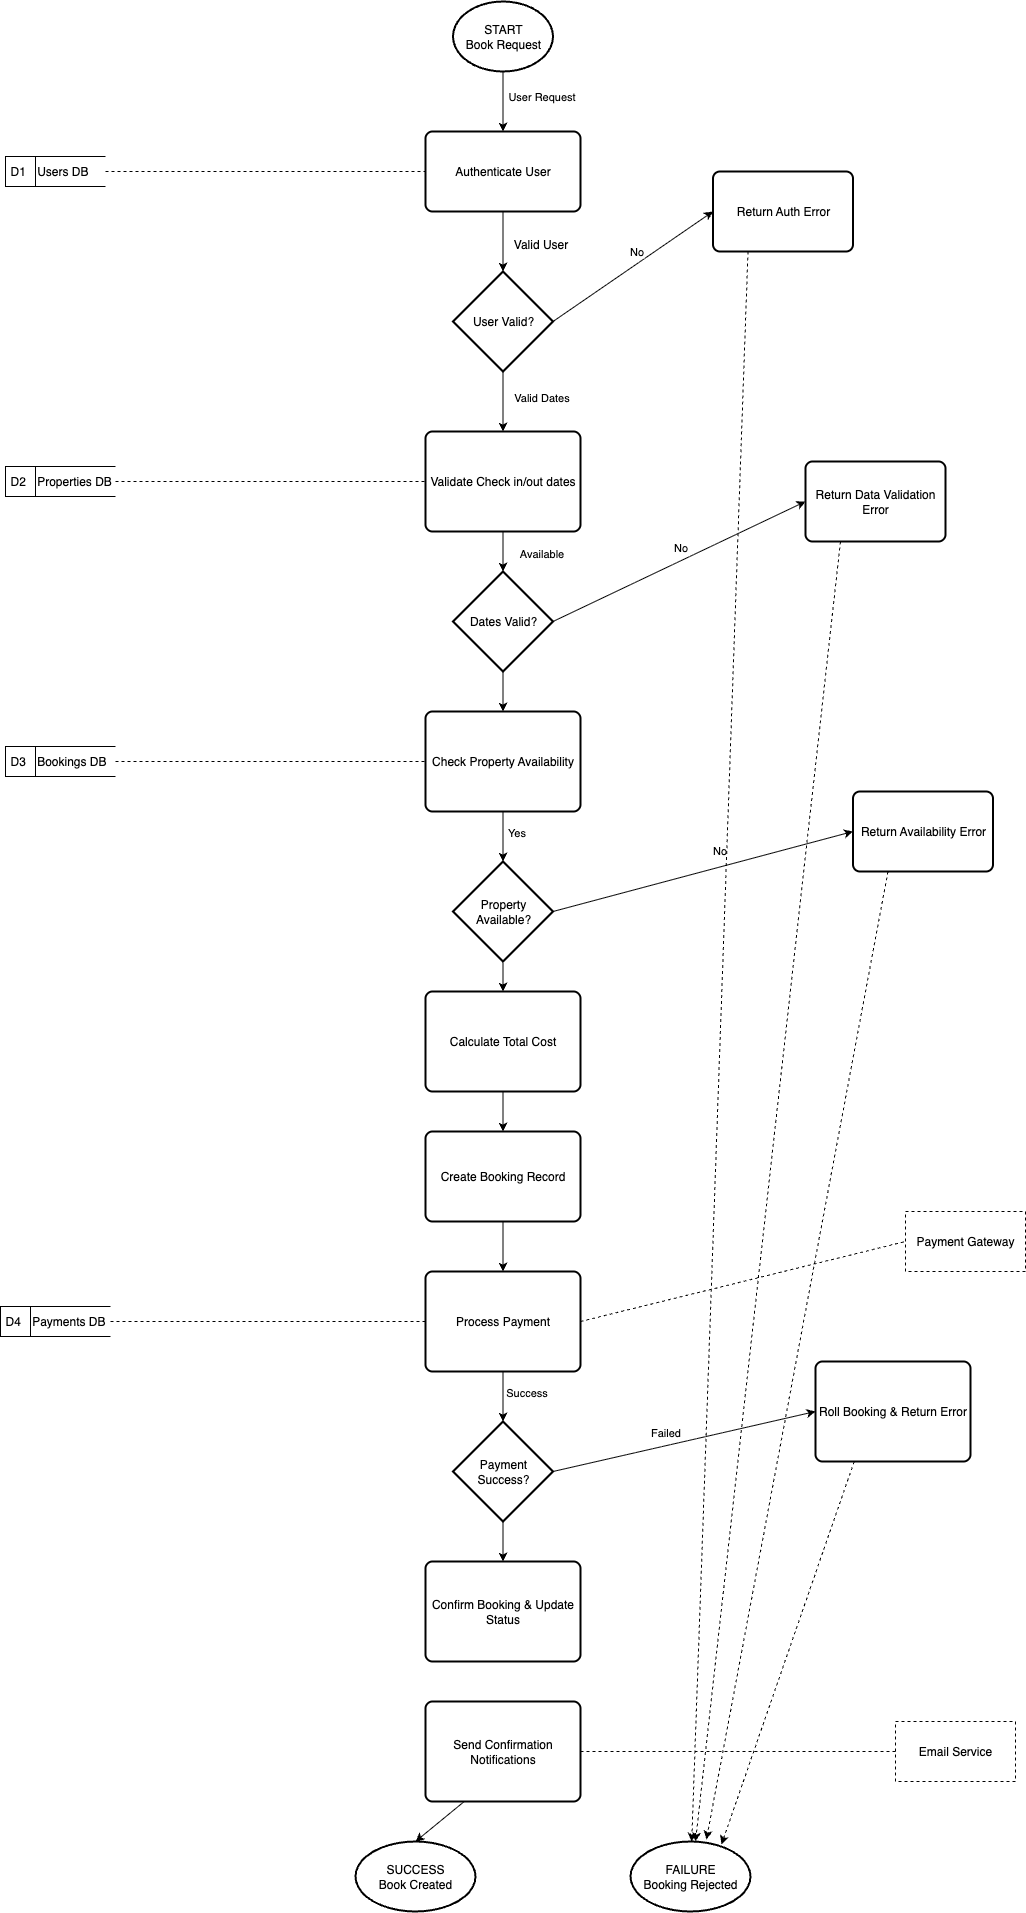

The diagram above was exported from draw.io. Its source (the exported page's mxGraphModel, read from the mxfile embedded in the PNG):
<mxGraphModel dx="2877" dy="2457" grid="1" gridSize="10" guides="1" tooltips="1" connect="1" arrows="1" fold="1" page="1" pageScale="1" pageWidth="850" pageHeight="1100" math="0" shadow="0">
  <root>
    <mxCell id="0" />
    <mxCell id="1" parent="0" />
    <mxCell id="dp4o5nlzGZpJPxJEPCdI-19" style="edgeStyle=orthogonalEdgeStyle;rounded=0;orthogonalLoop=1;jettySize=auto;html=1;" edge="1" parent="1" source="dp4o5nlzGZpJPxJEPCdI-2" target="dp4o5nlzGZpJPxJEPCdI-14">
      <mxGeometry relative="1" as="geometry" />
    </mxCell>
    <mxCell id="dp4o5nlzGZpJPxJEPCdI-2" value="Authenticate User" style="rounded=1;whiteSpace=wrap;html=1;absoluteArcSize=1;arcSize=14;strokeWidth=2;" vertex="1" parent="1">
      <mxGeometry x="330" y="-900" width="155" height="80" as="geometry" />
    </mxCell>
    <mxCell id="dp4o5nlzGZpJPxJEPCdI-44" style="edgeStyle=orthogonalEdgeStyle;rounded=0;orthogonalLoop=1;jettySize=auto;html=1;entryX=0.5;entryY=0;entryDx=0;entryDy=0;" edge="1" parent="1" source="dp4o5nlzGZpJPxJEPCdI-3" target="dp4o5nlzGZpJPxJEPCdI-11">
      <mxGeometry relative="1" as="geometry" />
    </mxCell>
    <mxCell id="dp4o5nlzGZpJPxJEPCdI-3" value="Create Booking Record" style="rounded=1;whiteSpace=wrap;html=1;absoluteArcSize=1;arcSize=14;strokeWidth=2;" vertex="1" parent="1">
      <mxGeometry x="330" y="100" width="155" height="90" as="geometry" />
    </mxCell>
    <mxCell id="dp4o5nlzGZpJPxJEPCdI-4" value="Return Auth Error" style="rounded=1;whiteSpace=wrap;html=1;absoluteArcSize=1;arcSize=14;strokeWidth=2;" vertex="1" parent="1">
      <mxGeometry x="617.5" y="-860" width="140" height="80" as="geometry" />
    </mxCell>
    <mxCell id="dp4o5nlzGZpJPxJEPCdI-5" value="Validate Check in/out dates" style="rounded=1;whiteSpace=wrap;html=1;absoluteArcSize=1;arcSize=14;strokeWidth=2;" vertex="1" parent="1">
      <mxGeometry x="330" y="-600" width="155" height="100" as="geometry" />
    </mxCell>
    <mxCell id="dp4o5nlzGZpJPxJEPCdI-43" style="edgeStyle=orthogonalEdgeStyle;rounded=0;orthogonalLoop=1;jettySize=auto;html=1;exitX=0.5;exitY=1;exitDx=0;exitDy=0;entryX=0.5;entryY=0;entryDx=0;entryDy=0;" edge="1" parent="1" source="dp4o5nlzGZpJPxJEPCdI-6" target="dp4o5nlzGZpJPxJEPCdI-3">
      <mxGeometry relative="1" as="geometry" />
    </mxCell>
    <mxCell id="dp4o5nlzGZpJPxJEPCdI-6" value="Calculate Total Cost" style="rounded=1;whiteSpace=wrap;html=1;absoluteArcSize=1;arcSize=14;strokeWidth=2;" vertex="1" parent="1">
      <mxGeometry x="330" y="-40" width="155" height="100" as="geometry" />
    </mxCell>
    <mxCell id="dp4o5nlzGZpJPxJEPCdI-7" value="Confirm Booking &amp;amp; Update Status" style="rounded=1;whiteSpace=wrap;html=1;absoluteArcSize=1;arcSize=14;strokeWidth=2;" vertex="1" parent="1">
      <mxGeometry x="330" y="530" width="155" height="100" as="geometry" />
    </mxCell>
    <mxCell id="dp4o5nlzGZpJPxJEPCdI-11" value="Process Payment" style="rounded=1;whiteSpace=wrap;html=1;absoluteArcSize=1;arcSize=14;strokeWidth=2;" vertex="1" parent="1">
      <mxGeometry x="330" y="240" width="155" height="100" as="geometry" />
    </mxCell>
    <mxCell id="dp4o5nlzGZpJPxJEPCdI-12" value="Roll Booking &amp;amp; Return Error" style="rounded=1;whiteSpace=wrap;html=1;absoluteArcSize=1;arcSize=14;strokeWidth=2;" vertex="1" parent="1">
      <mxGeometry x="720" y="330" width="155" height="100" as="geometry" />
    </mxCell>
    <mxCell id="dp4o5nlzGZpJPxJEPCdI-15" style="edgeStyle=orthogonalEdgeStyle;rounded=0;orthogonalLoop=1;jettySize=auto;html=1;entryX=0.5;entryY=0;entryDx=0;entryDy=0;" edge="1" parent="1" source="dp4o5nlzGZpJPxJEPCdI-13" target="dp4o5nlzGZpJPxJEPCdI-2">
      <mxGeometry relative="1" as="geometry" />
    </mxCell>
    <mxCell id="dp4o5nlzGZpJPxJEPCdI-16" value="User Request" style="edgeLabel;html=1;align=center;verticalAlign=middle;resizable=0;points=[];" vertex="1" connectable="0" parent="dp4o5nlzGZpJPxJEPCdI-15">
      <mxGeometry x="-0.04" relative="1" as="geometry">
        <mxPoint x="38" y="-4" as="offset" />
      </mxGeometry>
    </mxCell>
    <mxCell id="dp4o5nlzGZpJPxJEPCdI-13" value="START&lt;div&gt;Book Request&lt;/div&gt;" style="strokeWidth=2;html=1;shape=mxgraph.flowchart.start_1;whiteSpace=wrap;" vertex="1" parent="1">
      <mxGeometry x="357.5" y="-1030" width="100" height="70" as="geometry" />
    </mxCell>
    <mxCell id="dp4o5nlzGZpJPxJEPCdI-24" style="edgeStyle=orthogonalEdgeStyle;rounded=0;orthogonalLoop=1;jettySize=auto;html=1;entryX=0.5;entryY=0;entryDx=0;entryDy=0;" edge="1" parent="1" source="dp4o5nlzGZpJPxJEPCdI-14" target="dp4o5nlzGZpJPxJEPCdI-5">
      <mxGeometry relative="1" as="geometry" />
    </mxCell>
    <mxCell id="dp4o5nlzGZpJPxJEPCdI-25" value="Valid Dates" style="edgeLabel;html=1;align=center;verticalAlign=middle;resizable=0;points=[];" vertex="1" connectable="0" parent="dp4o5nlzGZpJPxJEPCdI-24">
      <mxGeometry x="-0.15" y="2" relative="1" as="geometry">
        <mxPoint x="36" as="offset" />
      </mxGeometry>
    </mxCell>
    <mxCell id="dp4o5nlzGZpJPxJEPCdI-14" value="User Valid?" style="strokeWidth=2;html=1;shape=mxgraph.flowchart.decision;whiteSpace=wrap;" vertex="1" parent="1">
      <mxGeometry x="357.5" y="-760" width="100" height="100" as="geometry" />
    </mxCell>
    <mxCell id="dp4o5nlzGZpJPxJEPCdI-20" value="No" style="endArrow=classic;html=1;rounded=0;entryX=0;entryY=0.5;entryDx=0;entryDy=0;exitX=1;exitY=0.5;exitDx=0;exitDy=0;exitPerimeter=0;" edge="1" parent="1" source="dp4o5nlzGZpJPxJEPCdI-14" target="dp4o5nlzGZpJPxJEPCdI-4">
      <mxGeometry x="0.1088" y="11" width="50" height="50" relative="1" as="geometry">
        <mxPoint x="400" y="-620" as="sourcePoint" />
        <mxPoint x="450" y="-670" as="targetPoint" />
        <mxPoint as="offset" />
      </mxGeometry>
    </mxCell>
    <mxCell id="dp4o5nlzGZpJPxJEPCdI-23" value="Valid User" style="text;html=1;align=center;verticalAlign=middle;resizable=0;points=[];autosize=1;strokeColor=none;fillColor=none;" vertex="1" parent="1">
      <mxGeometry x="405" y="-802" width="80" height="30" as="geometry" />
    </mxCell>
    <mxCell id="dp4o5nlzGZpJPxJEPCdI-33" style="edgeStyle=orthogonalEdgeStyle;rounded=0;orthogonalLoop=1;jettySize=auto;html=1;entryX=0.5;entryY=0;entryDx=0;entryDy=0;" edge="1" parent="1" source="dp4o5nlzGZpJPxJEPCdI-26" target="dp4o5nlzGZpJPxJEPCdI-32">
      <mxGeometry relative="1" as="geometry" />
    </mxCell>
    <mxCell id="dp4o5nlzGZpJPxJEPCdI-26" value="Dates Valid?" style="strokeWidth=2;html=1;shape=mxgraph.flowchart.decision;whiteSpace=wrap;" vertex="1" parent="1">
      <mxGeometry x="357.5" y="-460" width="100" height="100" as="geometry" />
    </mxCell>
    <mxCell id="dp4o5nlzGZpJPxJEPCdI-27" style="edgeStyle=orthogonalEdgeStyle;rounded=0;orthogonalLoop=1;jettySize=auto;html=1;exitX=0.5;exitY=1;exitDx=0;exitDy=0;entryX=0.5;entryY=0;entryDx=0;entryDy=0;entryPerimeter=0;" edge="1" parent="1" source="dp4o5nlzGZpJPxJEPCdI-5" target="dp4o5nlzGZpJPxJEPCdI-26">
      <mxGeometry relative="1" as="geometry" />
    </mxCell>
    <mxCell id="dp4o5nlzGZpJPxJEPCdI-28" value="Available" style="edgeLabel;html=1;align=center;verticalAlign=middle;resizable=0;points=[];" vertex="1" connectable="0" parent="dp4o5nlzGZpJPxJEPCdI-27">
      <mxGeometry x="-0.2" y="1" relative="1" as="geometry">
        <mxPoint x="37" y="4" as="offset" />
      </mxGeometry>
    </mxCell>
    <mxCell id="dp4o5nlzGZpJPxJEPCdI-29" value="Return Data Validation Error" style="rounded=1;whiteSpace=wrap;html=1;absoluteArcSize=1;arcSize=14;strokeWidth=2;" vertex="1" parent="1">
      <mxGeometry x="710" y="-570" width="140" height="80" as="geometry" />
    </mxCell>
    <mxCell id="dp4o5nlzGZpJPxJEPCdI-30" value="" style="endArrow=classic;html=1;rounded=0;entryX=0;entryY=0.5;entryDx=0;entryDy=0;exitX=1;exitY=0.5;exitDx=0;exitDy=0;exitPerimeter=0;" edge="1" parent="1" source="dp4o5nlzGZpJPxJEPCdI-26" target="dp4o5nlzGZpJPxJEPCdI-29">
      <mxGeometry width="50" height="50" relative="1" as="geometry">
        <mxPoint x="457.5" y="-410" as="sourcePoint" />
        <mxPoint x="617.5" y="-520" as="targetPoint" />
      </mxGeometry>
    </mxCell>
    <mxCell id="dp4o5nlzGZpJPxJEPCdI-40" value="No" style="edgeLabel;html=1;align=center;verticalAlign=middle;resizable=0;points=[];" vertex="1" connectable="0" parent="dp4o5nlzGZpJPxJEPCdI-30">
      <mxGeometry x="0.0404" y="1" relative="1" as="geometry">
        <mxPoint x="-4" y="-12" as="offset" />
      </mxGeometry>
    </mxCell>
    <mxCell id="dp4o5nlzGZpJPxJEPCdI-32" value="Check Property Availability" style="rounded=1;whiteSpace=wrap;html=1;absoluteArcSize=1;arcSize=14;strokeWidth=2;" vertex="1" parent="1">
      <mxGeometry x="330" y="-320" width="155" height="100" as="geometry" />
    </mxCell>
    <mxCell id="dp4o5nlzGZpJPxJEPCdI-42" style="edgeStyle=orthogonalEdgeStyle;rounded=0;orthogonalLoop=1;jettySize=auto;html=1;" edge="1" parent="1" source="dp4o5nlzGZpJPxJEPCdI-34" target="dp4o5nlzGZpJPxJEPCdI-6">
      <mxGeometry relative="1" as="geometry" />
    </mxCell>
    <mxCell id="dp4o5nlzGZpJPxJEPCdI-34" value="Property Available?" style="strokeWidth=2;html=1;shape=mxgraph.flowchart.decision;whiteSpace=wrap;" vertex="1" parent="1">
      <mxGeometry x="357.5" y="-170" width="100" height="100" as="geometry" />
    </mxCell>
    <mxCell id="dp4o5nlzGZpJPxJEPCdI-35" style="edgeStyle=orthogonalEdgeStyle;rounded=0;orthogonalLoop=1;jettySize=auto;html=1;exitX=0.5;exitY=1;exitDx=0;exitDy=0;entryX=0.5;entryY=0;entryDx=0;entryDy=0;entryPerimeter=0;" edge="1" parent="1" source="dp4o5nlzGZpJPxJEPCdI-32" target="dp4o5nlzGZpJPxJEPCdI-34">
      <mxGeometry relative="1" as="geometry" />
    </mxCell>
    <mxCell id="dp4o5nlzGZpJPxJEPCdI-41" value="Yes" style="edgeLabel;html=1;align=center;verticalAlign=middle;resizable=0;points=[];" vertex="1" connectable="0" parent="dp4o5nlzGZpJPxJEPCdI-35">
      <mxGeometry x="0.4" y="1" relative="1" as="geometry">
        <mxPoint x="12" y="-15" as="offset" />
      </mxGeometry>
    </mxCell>
    <mxCell id="dp4o5nlzGZpJPxJEPCdI-37" value="Return Availability Error" style="rounded=1;whiteSpace=wrap;html=1;absoluteArcSize=1;arcSize=14;strokeWidth=2;" vertex="1" parent="1">
      <mxGeometry x="757.5" y="-240" width="140" height="80" as="geometry" />
    </mxCell>
    <mxCell id="dp4o5nlzGZpJPxJEPCdI-38" value="" style="endArrow=classic;html=1;rounded=0;entryX=0;entryY=0.5;entryDx=0;entryDy=0;exitX=1;exitY=0.5;exitDx=0;exitDy=0;exitPerimeter=0;" edge="1" parent="1" source="dp4o5nlzGZpJPxJEPCdI-34" target="dp4o5nlzGZpJPxJEPCdI-37">
      <mxGeometry width="50" height="50" relative="1" as="geometry">
        <mxPoint x="457.5" y="-120" as="sourcePoint" />
        <mxPoint x="624.5" y="-210" as="targetPoint" />
      </mxGeometry>
    </mxCell>
    <mxCell id="dp4o5nlzGZpJPxJEPCdI-39" value="No" style="edgeLabel;html=1;align=center;verticalAlign=middle;resizable=0;points=[];" vertex="1" connectable="0" parent="dp4o5nlzGZpJPxJEPCdI-38">
      <mxGeometry x="0.1562" y="-1" relative="1" as="geometry">
        <mxPoint x="-9" y="-16" as="offset" />
      </mxGeometry>
    </mxCell>
    <mxCell id="dp4o5nlzGZpJPxJEPCdI-53" style="edgeStyle=orthogonalEdgeStyle;rounded=0;orthogonalLoop=1;jettySize=auto;html=1;exitX=0.5;exitY=1;exitDx=0;exitDy=0;exitPerimeter=0;entryX=0.5;entryY=0;entryDx=0;entryDy=0;" edge="1" parent="1" source="dp4o5nlzGZpJPxJEPCdI-45" target="dp4o5nlzGZpJPxJEPCdI-7">
      <mxGeometry relative="1" as="geometry" />
    </mxCell>
    <mxCell id="dp4o5nlzGZpJPxJEPCdI-45" value="Payment Success?" style="strokeWidth=2;html=1;shape=mxgraph.flowchart.decision;whiteSpace=wrap;" vertex="1" parent="1">
      <mxGeometry x="357.5" y="390" width="100" height="100" as="geometry" />
    </mxCell>
    <mxCell id="dp4o5nlzGZpJPxJEPCdI-46" style="edgeStyle=orthogonalEdgeStyle;rounded=0;orthogonalLoop=1;jettySize=auto;html=1;entryX=0.5;entryY=0;entryDx=0;entryDy=0;entryPerimeter=0;" edge="1" parent="1" source="dp4o5nlzGZpJPxJEPCdI-11" target="dp4o5nlzGZpJPxJEPCdI-45">
      <mxGeometry relative="1" as="geometry" />
    </mxCell>
    <mxCell id="dp4o5nlzGZpJPxJEPCdI-47" value="Success" style="edgeLabel;html=1;align=center;verticalAlign=middle;resizable=0;points=[];" vertex="1" connectable="0" parent="dp4o5nlzGZpJPxJEPCdI-46">
      <mxGeometry x="-0.28" y="4" relative="1" as="geometry">
        <mxPoint x="19" y="2" as="offset" />
      </mxGeometry>
    </mxCell>
    <mxCell id="dp4o5nlzGZpJPxJEPCdI-48" value="" style="endArrow=classic;html=1;rounded=0;entryX=0;entryY=0.5;entryDx=0;entryDy=0;exitX=1;exitY=0.5;exitDx=0;exitDy=0;exitPerimeter=0;" edge="1" parent="1" source="dp4o5nlzGZpJPxJEPCdI-45" target="dp4o5nlzGZpJPxJEPCdI-12">
      <mxGeometry width="50" height="50" relative="1" as="geometry">
        <mxPoint x="458" y="440" as="sourcePoint" />
        <mxPoint x="630" y="380" as="targetPoint" />
      </mxGeometry>
    </mxCell>
    <mxCell id="dp4o5nlzGZpJPxJEPCdI-49" value="Failed" style="edgeLabel;html=1;align=center;verticalAlign=middle;resizable=0;points=[];" vertex="1" connectable="0" parent="dp4o5nlzGZpJPxJEPCdI-48">
      <mxGeometry x="0.1562" y="-1" relative="1" as="geometry">
        <mxPoint x="-40" y="-6" as="offset" />
      </mxGeometry>
    </mxCell>
    <mxCell id="dp4o5nlzGZpJPxJEPCdI-50" value="Payment Gateway" style="rounded=0;whiteSpace=wrap;html=1;dashed=1;" vertex="1" parent="1">
      <mxGeometry x="810" y="180" width="120" height="60" as="geometry" />
    </mxCell>
    <mxCell id="dp4o5nlzGZpJPxJEPCdI-52" value="" style="endArrow=none;dashed=1;html=1;rounded=0;entryX=0;entryY=0.5;entryDx=0;entryDy=0;" edge="1" parent="1" target="dp4o5nlzGZpJPxJEPCdI-50">
      <mxGeometry width="50" height="50" relative="1" as="geometry">
        <mxPoint x="485" y="290" as="sourcePoint" />
        <mxPoint x="660" y="220" as="targetPoint" />
        <Array as="points" />
      </mxGeometry>
    </mxCell>
    <mxCell id="dp4o5nlzGZpJPxJEPCdI-54" value="Send Confirmation Notifications" style="rounded=1;whiteSpace=wrap;html=1;absoluteArcSize=1;arcSize=14;strokeWidth=2;" vertex="1" parent="1">
      <mxGeometry x="330" y="670" width="155" height="100" as="geometry" />
    </mxCell>
    <mxCell id="dp4o5nlzGZpJPxJEPCdI-55" value="&lt;span style=&quot;background-color: transparent; color: light-dark(rgb(0, 0, 0), rgb(255, 255, 255));&quot;&gt;SUCCESS&lt;/span&gt;&lt;div&gt;&lt;span style=&quot;background-color: transparent; color: light-dark(rgb(0, 0, 0), rgb(255, 255, 255));&quot;&gt;Book Created&lt;/span&gt;&lt;/div&gt;" style="strokeWidth=2;html=1;shape=mxgraph.flowchart.start_1;whiteSpace=wrap;" vertex="1" parent="1">
      <mxGeometry x="260" y="810" width="120" height="70" as="geometry" />
    </mxCell>
    <mxCell id="dp4o5nlzGZpJPxJEPCdI-56" value="" style="endArrow=classic;html=1;rounded=0;entryX=0.5;entryY=0;entryDx=0;entryDy=0;exitX=0.25;exitY=1;exitDx=0;exitDy=0;entryPerimeter=0;" edge="1" parent="1" source="dp4o5nlzGZpJPxJEPCdI-54" target="dp4o5nlzGZpJPxJEPCdI-55">
      <mxGeometry width="50" height="50" relative="1" as="geometry">
        <mxPoint x="140" y="820" as="sourcePoint" />
        <mxPoint x="312" y="750" as="targetPoint" />
      </mxGeometry>
    </mxCell>
    <mxCell id="dp4o5nlzGZpJPxJEPCdI-58" value="FAILURE&lt;div&gt;Booking Rejected&lt;/div&gt;" style="strokeWidth=2;html=1;shape=mxgraph.flowchart.start_1;whiteSpace=wrap;" vertex="1" parent="1">
      <mxGeometry x="535" y="810" width="120" height="70" as="geometry" />
    </mxCell>
    <mxCell id="dp4o5nlzGZpJPxJEPCdI-59" value="" style="endArrow=classic;html=1;rounded=0;exitX=0.25;exitY=1;exitDx=0;exitDy=0;dashed=1;" edge="1" parent="1" source="dp4o5nlzGZpJPxJEPCdI-4" target="dp4o5nlzGZpJPxJEPCdI-58">
      <mxGeometry width="50" height="50" relative="1" as="geometry">
        <mxPoint x="618" y="-531" as="sourcePoint" />
        <mxPoint x="667.5" y="110" as="targetPoint" />
      </mxGeometry>
    </mxCell>
    <mxCell id="dp4o5nlzGZpJPxJEPCdI-60" value="" style="endArrow=classic;html=1;rounded=0;exitX=0.25;exitY=1;exitDx=0;exitDy=0;dashed=1;" edge="1" parent="1" source="dp4o5nlzGZpJPxJEPCdI-29">
      <mxGeometry width="50" height="50" relative="1" as="geometry">
        <mxPoint x="663" y="-770" as="sourcePoint" />
        <mxPoint x="600" y="810" as="targetPoint" />
      </mxGeometry>
    </mxCell>
    <mxCell id="dp4o5nlzGZpJPxJEPCdI-61" value="" style="endArrow=classic;html=1;rounded=0;exitX=0.25;exitY=1;exitDx=0;exitDy=0;dashed=1;entryX=0.633;entryY=-0.029;entryDx=0;entryDy=0;entryPerimeter=0;" edge="1" parent="1" source="dp4o5nlzGZpJPxJEPCdI-37" target="dp4o5nlzGZpJPxJEPCdI-58">
      <mxGeometry width="50" height="50" relative="1" as="geometry">
        <mxPoint x="755" y="-480" as="sourcePoint" />
        <mxPoint x="610" y="820" as="targetPoint" />
      </mxGeometry>
    </mxCell>
    <mxCell id="dp4o5nlzGZpJPxJEPCdI-62" value="" style="endArrow=classic;html=1;rounded=0;exitX=0.25;exitY=1;exitDx=0;exitDy=0;dashed=1;entryX=0.758;entryY=0.043;entryDx=0;entryDy=0;entryPerimeter=0;" edge="1" parent="1" source="dp4o5nlzGZpJPxJEPCdI-12" target="dp4o5nlzGZpJPxJEPCdI-58">
      <mxGeometry width="50" height="50" relative="1" as="geometry">
        <mxPoint x="803" y="-150" as="sourcePoint" />
        <mxPoint x="621" y="818" as="targetPoint" />
      </mxGeometry>
    </mxCell>
    <mxCell id="dp4o5nlzGZpJPxJEPCdI-63" value="Email Service" style="rounded=0;whiteSpace=wrap;html=1;dashed=1;" vertex="1" parent="1">
      <mxGeometry x="800" y="690" width="120" height="60" as="geometry" />
    </mxCell>
    <mxCell id="dp4o5nlzGZpJPxJEPCdI-64" value="" style="endArrow=none;dashed=1;html=1;rounded=0;entryX=0;entryY=0.5;entryDx=0;entryDy=0;exitX=1;exitY=0.5;exitDx=0;exitDy=0;" edge="1" parent="1" source="dp4o5nlzGZpJPxJEPCdI-54" target="dp4o5nlzGZpJPxJEPCdI-63">
      <mxGeometry width="50" height="50" relative="1" as="geometry">
        <mxPoint x="490" y="720" as="sourcePoint" />
        <mxPoint x="815" y="640" as="targetPoint" />
        <Array as="points" />
      </mxGeometry>
    </mxCell>
    <mxCell id="dp4o5nlzGZpJPxJEPCdI-65" value="D1&lt;span style=&quot;white-space: pre;&quot;&gt;&#09;&lt;/span&gt;Users DB" style="html=1;dashed=0;whiteSpace=wrap;shape=mxgraph.dfd.dataStoreID;align=left;spacingLeft=3;points=[[0,0],[0.5,0],[1,0],[0,0.5],[1,0.5],[0,1],[0.5,1],[1,1]];" vertex="1" parent="1">
      <mxGeometry x="-90" y="-875" width="100" height="30" as="geometry" />
    </mxCell>
    <mxCell id="dp4o5nlzGZpJPxJEPCdI-66" value="D2&lt;span style=&quot;white-space: pre;&quot;&gt;&#09;&lt;/span&gt;Properties DB" style="html=1;dashed=0;whiteSpace=wrap;shape=mxgraph.dfd.dataStoreID;align=left;spacingLeft=3;points=[[0,0],[0.5,0],[1,0],[0,0.5],[1,0.5],[0,1],[0.5,1],[1,1]];" vertex="1" parent="1">
      <mxGeometry x="-90" y="-565" width="110" height="30" as="geometry" />
    </mxCell>
    <mxCell id="dp4o5nlzGZpJPxJEPCdI-67" value="D3&lt;span style=&quot;white-space: pre;&quot;&gt;&#09;&lt;/span&gt;Bookings DB" style="html=1;dashed=0;whiteSpace=wrap;shape=mxgraph.dfd.dataStoreID;align=left;spacingLeft=3;points=[[0,0],[0.5,0],[1,0],[0,0.5],[1,0.5],[0,1],[0.5,1],[1,1]];" vertex="1" parent="1">
      <mxGeometry x="-90" y="-285" width="110" height="30" as="geometry" />
    </mxCell>
    <mxCell id="dp4o5nlzGZpJPxJEPCdI-68" value="D4&lt;span style=&quot;white-space: pre;&quot;&gt;&#09;&lt;/span&gt;Payments DB" style="html=1;dashed=0;whiteSpace=wrap;shape=mxgraph.dfd.dataStoreID;align=left;spacingLeft=3;points=[[0,0],[0.5,0],[1,0],[0,0.5],[1,0.5],[0,1],[0.5,1],[1,1]];" vertex="1" parent="1">
      <mxGeometry x="-95" y="275" width="110" height="30" as="geometry" />
    </mxCell>
    <mxCell id="dp4o5nlzGZpJPxJEPCdI-69" value="" style="endArrow=none;dashed=1;html=1;rounded=0;entryX=0;entryY=0.5;entryDx=0;entryDy=0;exitX=1;exitY=0.5;exitDx=0;exitDy=0;" edge="1" parent="1" source="dp4o5nlzGZpJPxJEPCdI-68" target="dp4o5nlzGZpJPxJEPCdI-11">
      <mxGeometry width="50" height="50" relative="1" as="geometry">
        <mxPoint x="30" y="280" as="sourcePoint" />
        <mxPoint x="355" y="200" as="targetPoint" />
        <Array as="points" />
      </mxGeometry>
    </mxCell>
    <mxCell id="dp4o5nlzGZpJPxJEPCdI-71" value="" style="endArrow=none;dashed=1;html=1;rounded=0;entryX=0;entryY=0.5;entryDx=0;entryDy=0;exitX=1;exitY=0.5;exitDx=0;exitDy=0;" edge="1" parent="1" source="dp4o5nlzGZpJPxJEPCdI-67" target="dp4o5nlzGZpJPxJEPCdI-32">
      <mxGeometry width="50" height="50" relative="1" as="geometry">
        <mxPoint x="40" y="-260" as="sourcePoint" />
        <mxPoint x="330" y="-270.77" as="targetPoint" />
        <Array as="points" />
      </mxGeometry>
    </mxCell>
    <mxCell id="dp4o5nlzGZpJPxJEPCdI-74" value="" style="endArrow=none;dashed=1;html=1;rounded=0;entryX=0;entryY=0.5;entryDx=0;entryDy=0;exitX=1;exitY=0.5;exitDx=0;exitDy=0;" edge="1" parent="1" source="dp4o5nlzGZpJPxJEPCdI-66" target="dp4o5nlzGZpJPxJEPCdI-5">
      <mxGeometry width="50" height="50" relative="1" as="geometry">
        <mxPoint x="50" y="-530" as="sourcePoint" />
        <mxPoint x="320" y="-550.77" as="targetPoint" />
        <Array as="points" />
      </mxGeometry>
    </mxCell>
    <mxCell id="dp4o5nlzGZpJPxJEPCdI-75" value="" style="endArrow=none;dashed=1;html=1;rounded=0;entryX=0;entryY=0.5;entryDx=0;entryDy=0;exitX=1;exitY=0.5;exitDx=0;exitDy=0;" edge="1" parent="1" source="dp4o5nlzGZpJPxJEPCdI-65" target="dp4o5nlzGZpJPxJEPCdI-2">
      <mxGeometry width="50" height="50" relative="1" as="geometry">
        <mxPoint x="20" y="-850" as="sourcePoint" />
        <mxPoint x="320" y="-860" as="targetPoint" />
        <Array as="points" />
      </mxGeometry>
    </mxCell>
  </root>
</mxGraphModel>